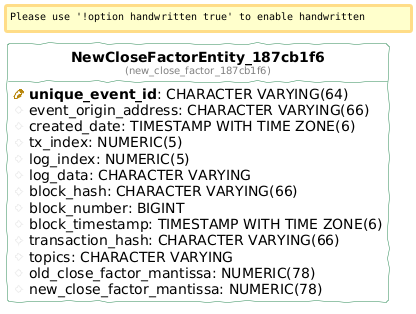

The diagram above was rendered by PlantUML. Its source (embedded in the PNG):
@startuml
!define table(ename, dbname) entity "<b>ename</b>\n<font size=10 color=gray>(dbname)</font>"

!define pkey(x) {field} <b><color:DarkGoldenRod><&key></color> x</b>
!define fkey(x) {field} <color:#AAAAAA><&key></color> x
!define column(x) {field} <color:#EFEFEF><&media-record></color> x

hide stereotypes
hide methods
hide circle

left to right direction

skinparam roundcorner 5
skinparam linetype ortho
skinparam shadowing false
skinparam handwritten true

skinparam class {
    BackgroundColor white
    ArrowColor seagreen
    BorderColor seagreen
}


table( NewCloseFactorEntity_187cb1f6, new_close_factor_187cb1f6 ) as new_close_factor_187cb1f6 {
  pkey( unique_event_id ): CHARACTER VARYING(64) 
  column( event_origin_address ): CHARACTER VARYING(66) 
  column( created_date ): TIMESTAMP WITH TIME ZONE(6) 
  column( tx_index ): NUMERIC(5) 
  column( log_index ): NUMERIC(5) 
  column( log_data ): CHARACTER VARYING 
  column( block_hash ): CHARACTER VARYING(66) 
  column( block_number ): BIGINT 
  column( block_timestamp ): TIMESTAMP WITH TIME ZONE(6) 
  column( transaction_hash ): CHARACTER VARYING(66) 
  column( topics ): CHARACTER VARYING 
  column( old_close_factor_mantissa ): NUMERIC(78) 
  column( new_close_factor_mantissa ): NUMERIC(78) 
}
@enduml